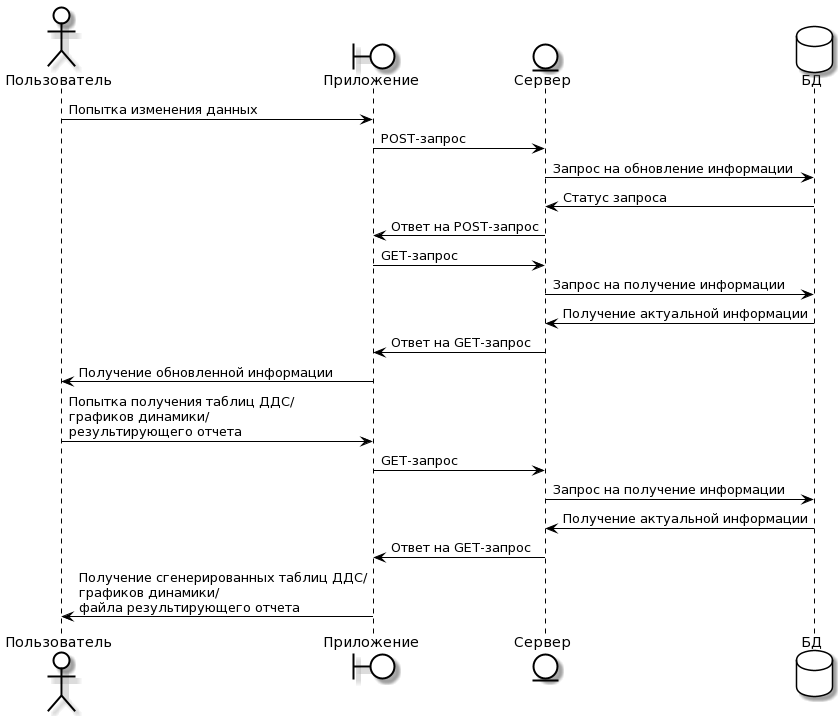

The diagram above was rendered by PlantUML. Its source (embedded in the PNG):
@startuml
skinparam actor {
BackgroundColor White
ArrowColor Black
BorderColor Black
}

skinparam boundary {
BackgroundColor White
ArrowColor Black
BorderColor Black
}

skinparam entity {
BackgroundColor White
ArrowColor Black
BorderColor Black
}

skinparam database {
BackgroundColor White
ArrowColor Black
BorderColor Black
}
 
skinparam component {
BackgroundColor White
ArrowColor Black
BorderColor Black
}

skinparam sequence {
BackgroundColor White
ArrowColor Black
BorderColor Black
LifeLineBorderColor Black
}

actor "Пользователь" as user
boundary "Приложение" as app
entity "Сервер" as server
database "БД" as database

user -> app : Попытка изменения данных
app -> server : POST-запрос
server -> database : Запрос на обновление информации
server <- database : Статус запроса 
app <- server : Ответ на POST-запрос
app -> server : GET-запрос
server -> database : Запрос на получение информации
server <- database : Получение актуальной информации
app <- server : Ответ на GET-запрос
user <- app : Получение обновленной информации

user -> app : Попытка получения таблиц ДДС/\nграфиков динамики/\nрезультирующего отчета
app -> server : GET-запрос
server -> database : Запрос на получение информации
server <- database : Получение актуальной информации
app <- server : Ответ на GET-запрос
user <- app : Получение сгенерированных таблиц ДДС/\nграфиков динамики/\nфайла результирующего отчета
@enduml